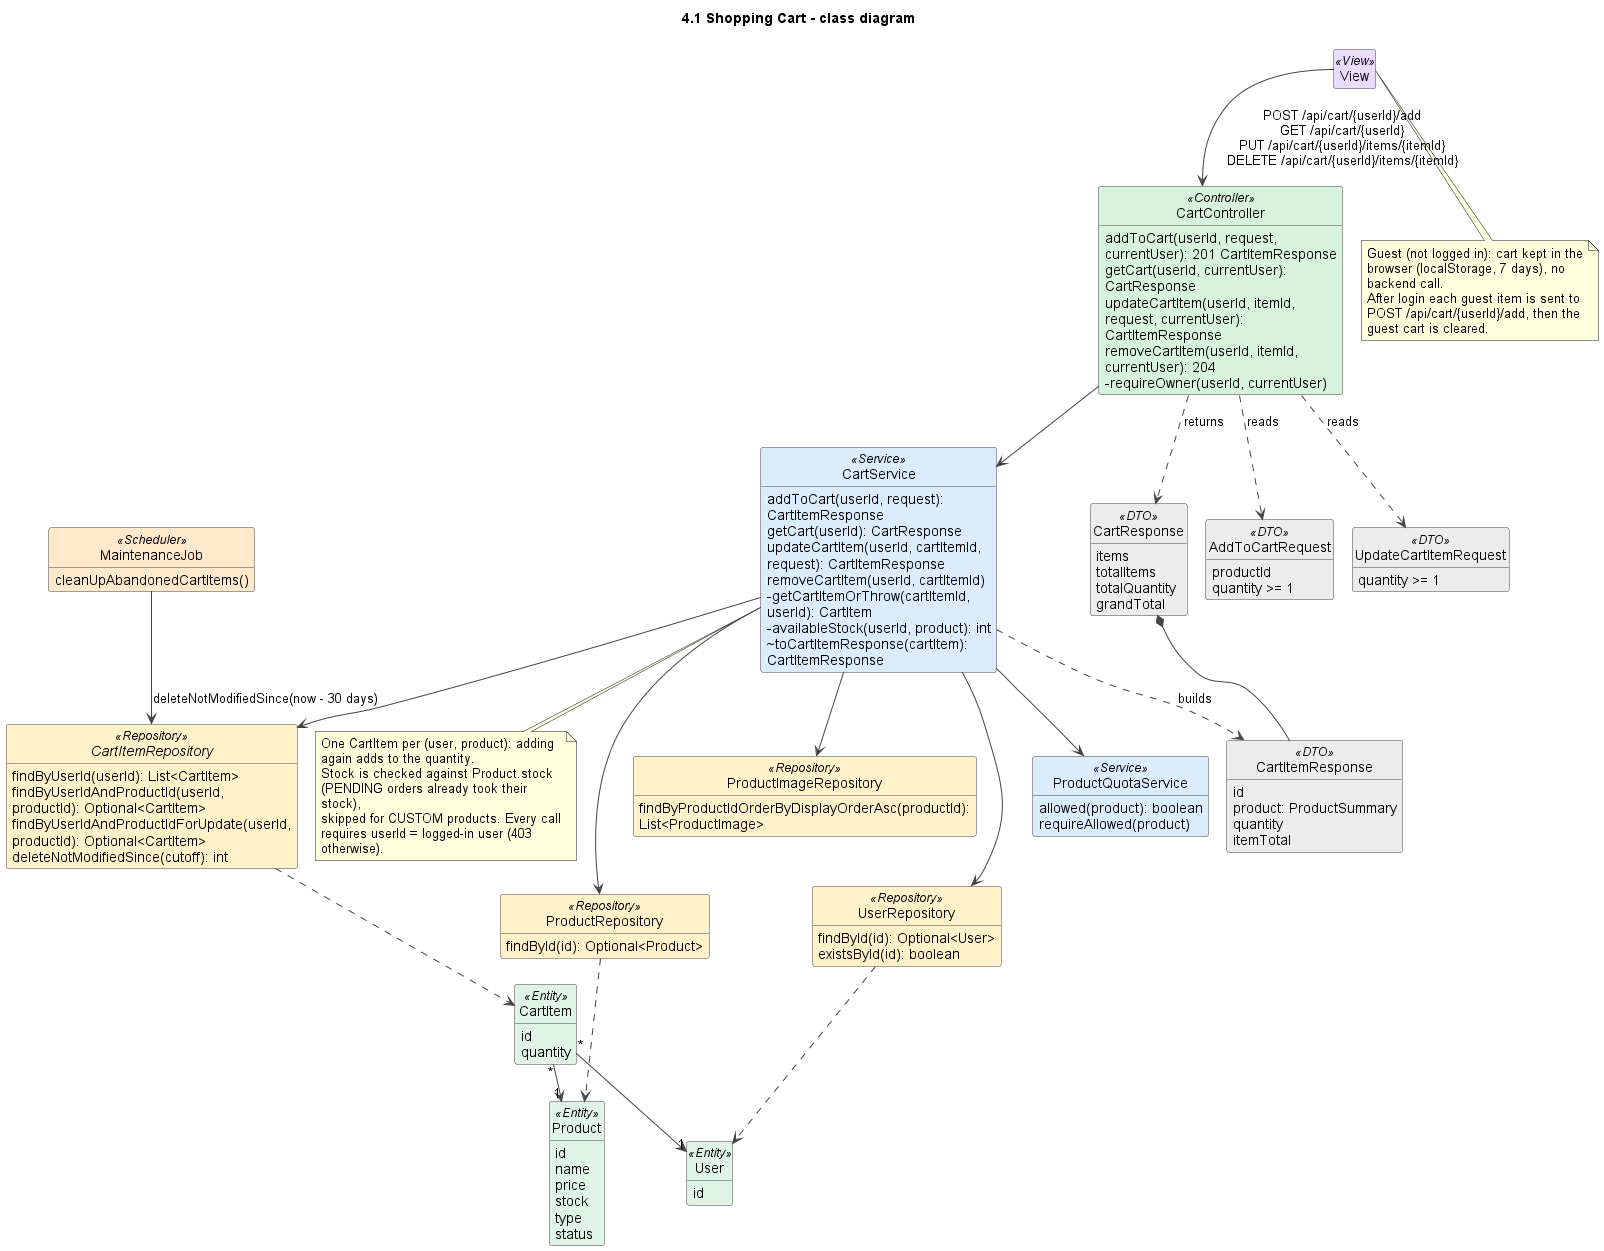

The diagram above was rendered by PlantUML. Its source (embedded in the PNG):
@startuml
!pragma layout smetana
title 4.1 Shopping Cart - class diagram
skinparam shadowing false
skinparam defaultFontName Arial
skinparam wrapWidth 240
skinparam ArrowColor #444444
skinparam classAttributeIconSize 0
skinparam nodesep 45
skinparam ranksep 50
skinparam class {
  BackgroundColor #FFFFFF
  BorderColor #444444
  BackgroundColor<<View>> #EADCFF
  BackgroundColor<<Controller>> #D8F3DC
  BackgroundColor<<Service>> #DCECFF
  BackgroundColor<<Repository>> #FFF1C9
  BackgroundColor<<Entity>> #E0F3E7
  BackgroundColor<<External>> #FFE0E0
  BackgroundColor<<DTO>> #ECECEC
  BackgroundColor<<Scheduler>> #FFE8CC
}
hide empty members
hide circle

class View <<View>>

class CartController <<Controller>> {
  addToCart(userId, request, currentUser): 201 CartItemResponse
  getCart(userId, currentUser): CartResponse
  updateCartItem(userId, itemId, request, currentUser): CartItemResponse
  removeCartItem(userId, itemId, currentUser): 204
  -requireOwner(userId, currentUser)
}
class CartService <<Service>> {
  addToCart(userId, request): CartItemResponse
  getCart(userId): CartResponse
  updateCartItem(userId, cartItemId, request): CartItemResponse
  removeCartItem(userId, cartItemId)
  -getCartItemOrThrow(cartItemId, userId): CartItem
  -availableStock(userId, product): int
  ~toCartItemResponse(cartItem): CartItemResponse
}
class ProductQuotaService <<Service>> {
  allowed(product): boolean
  requireAllowed(product)
}
interface CartItemRepository <<Repository>> {
  findByUserId(userId): List<CartItem>
  findByUserIdAndProductId(userId, productId): Optional<CartItem>
  findByUserIdAndProductIdForUpdate(userId, productId): Optional<CartItem>
  deleteNotModifiedSince(cutoff): int
}
class ProductRepository <<Repository>> {
  findById(id): Optional<Product>
}
class ProductImageRepository <<Repository>> {
  findByProductIdOrderByDisplayOrderAsc(productId): List<ProductImage>
}
class UserRepository <<Repository>> {
  findById(id): Optional<User>
  existsById(id): boolean
}
class MaintenanceJob <<Scheduler>> {
  cleanUpAbandonedCartItems()
}
class AddToCartRequest <<DTO>> {
  productId
  quantity >= 1
}
class UpdateCartItemRequest <<DTO>> {
  quantity >= 1
}
class CartResponse <<DTO>> {
  items
  totalItems
  totalQuantity
  grandTotal
}
class CartItemResponse <<DTO>> {
  id
  product: ProductSummary
  quantity
  itemTotal
}
class CartItem <<Entity>> {
  id
  quantity
}
class Product <<Entity>> {
  id
  name
  price
  stock
  type
  status
}
class User <<Entity>> {
  id
}

View --> CartController : POST /api/cart/{userId}/add\nGET /api/cart/{userId}\nPUT /api/cart/{userId}/items/{itemId}\nDELETE /api/cart/{userId}/items/{itemId}
CartController --> CartService
CartController ..> AddToCartRequest : reads
CartController ..> UpdateCartItemRequest : reads
CartController ..> CartResponse : returns
CartService --> CartItemRepository
CartService --> ProductRepository
CartService --> ProductImageRepository
CartService --> UserRepository
CartService --> ProductQuotaService
CartService ..> CartItemResponse : builds
CartResponse *-- CartItemResponse
MaintenanceJob --> CartItemRepository : deleteNotModifiedSince(now - 30 days)
CartItemRepository ..> CartItem
ProductRepository ..> Product
UserRepository ..> User
CartItem "*" --> "1" User
CartItem "*" --> "1" Product

note bottom of CartService
  One CartItem per (user, product): adding again adds to the quantity.
  Stock is checked against Product.stock (PENDING orders already took their stock),
  skipped for CUSTOM products. Every call requires userId = logged-in user (403 otherwise).
end note

note bottom of View
  Guest (not logged in): cart kept in the browser (localStorage, 7 days), no backend call.
  After login each guest item is sent to POST /api/cart/{userId}/add, then the guest cart is cleared.
end note

@enduml